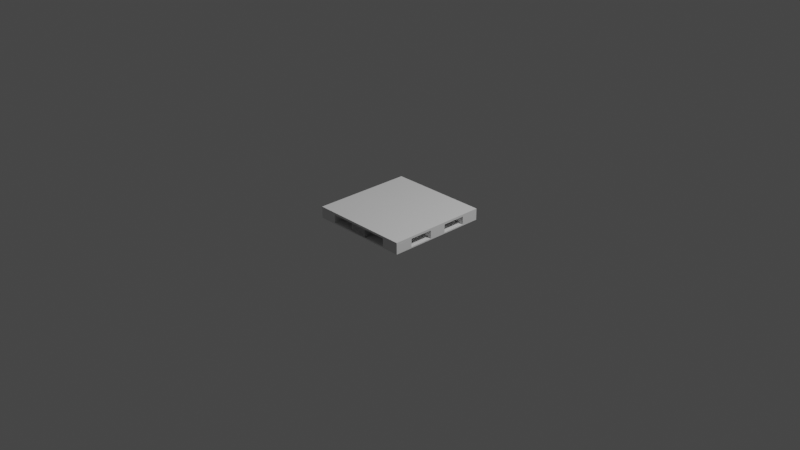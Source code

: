 # Source: 11pallet2.blend  (saved by Blender 3.3.6; exported with 4.5.12 LTS)
import bpy
from mathutils import Matrix  # noqa: F401  (used for matrix-valued properties, if any)

bpy.ops.wm.read_factory_settings(use_empty=True)
scene = bpy.context.scene
scene.name = 'Scene'

# ---- collections
col_collection = bpy.data.collections.new('Collection'); scene.collection.children.link(col_collection)

# ---- world
world_world = bpy.data.worlds.new('World'); scene.world = world_world
world_world.use_nodes = True; world_world.node_tree.nodes.clear()
_N = world_world.node_tree.nodes; _L = world_world.node_tree.links
n0 = _N.new('ShaderNodeOutputWorld'); n0.name = 'World Output'; n0.location = (300, 300)
n1 = _N.new('ShaderNodeBackground'); n1.name = 'Background'; n1.location = (10, 300)
n1.inputs[0].default_value = (0.05088, 0.05088, 0.05088, 1.0)
_L.new(n1.outputs[0], n0.inputs[0])
n0.is_active_output = True
world_world.color = (0.05088, 0.05088, 0.05088)
world_world.use_sun_shadow = False
world_world.sun_shadow_jitter_overblur = 0.0

# ---- cameras
cam_camera = bpy.data.cameras.new('Camera')
cam_camera.clip_end = 100.0
cam_camera.ortho_scale = 7.314

# ---- lights
light_light = bpy.data.lights.new('Light', 'POINT')
light_light.transmission_factor = 0.0
light_light.energy = 1000.0
light_light.shadow_soft_size = 0.1
light_light.shadow_maximum_resolution = 0.006
light_light.use_absolute_resolution = True

# ---- meshes
me_bottom = bpy.data.meshes.new('Bottom')
me_bottom.from_pydata([(0.55, 0.55, 0.0), (-0.55, 0.55, 0.0), (-0.55, -0.55, 0.0), (0.55, -0.55, 0.0)], [], [(0, 1, 2, 3)])
_uv = me_bottom.uv_layers.new(name='UVMap')
_uv.uv.foreach_set('vector', [0.0, 0.0, 0.2553, 0.0, 0.5106, 0.0, 0.766, 0.0])
me_bottom.update()
me_pillar = bpy.data.meshes.new('pillar')
me_pillar.from_pydata([(0.355, 0.3556, 0.0), (0.55, 0.3556, 0.0), (0.55, 0.55, 0.0), (0.355, 0.55, 0.0), (0.095, -0.355, 0.0), (-0.095, -0.355, 0.0), (-0.095, -0.55, 0.0), (0.095, -0.55, 0.0), (-0.095, -0.095, 0.0), (0.095, -0.095, 0.0), (0.095, 0.095, 0.0), (-0.095, 0.095, 0.0), (0.095, 0.3556, 0.0), (-0.095, 0.3556, 0.0), (-0.095, 0.5506, 0.0), (0.095, 0.5506, 0.0), (0.355, -0.55, 0.0), (0.55, -0.55, 0.0), (0.55, -0.355, 0.0), (0.355, -0.355, 0.0), (0.355, -0.095, 0.0), (0.55, -0.095, 0.0), (0.55, 0.095, 0.0), (0.355, 0.095, 0.0)], [], [(4, 5, 6, 7), (22, 23, 20, 21), (11, 8, 9, 10), (18, 19, 16, 17), (15, 14, 13, 12), (2, 3, 0, 1)])
_uv = me_pillar.uv_layers.new(name='UVMap')
_uv.uv.foreach_set('vector', [0.1672, 0.0, 0.2091, 0.0, 0.2509, 0.0, 0.2927, 0.0, 0.9199, 0.0, 0.9617, 0.0, 0.8362, 0.0, 0.878, 0.0, 0.4599, 0.0, 0.3345, 0.0, 0.3763, 0.0, 0.4181, 0.0, 0.7526, 0.0, 0.7944, 0.0, 0.669, 0.0, 0.7108, 0.0, 0.6272, 0.0, 0.5854, 0.0, 0.5436, 0.0, 0.5017, 0.0, 0.08362, 0.0, 0.1254, 0.0, 0.0, 0.0, 0.04181, 0.0])
me_pillar.update()
me_top = bpy.data.meshes.new('Top')
me_top.from_pydata([(0.55, 0.55, 0.0), (-0.55, 0.55, 0.0), (-0.55, -0.55, 0.0), (0.55, -0.55, 0.0)], [], [(0, 1, 2, 3)])
_uv = me_top.uv_layers.new(name='UVMap')
_uv.uv.foreach_set('vector', [0.0, 0.0, 0.2553, 0.0, 0.5106, 0.0, 0.766, 0.0])
me_top.update()

# ---- objects
ob_bottom = bpy.data.objects.new('Bottom', me_bottom)
ob_pillar = bpy.data.objects.new('Pillar', me_pillar)
ob_top = bpy.data.objects.new('Top', me_top)
ob_light = bpy.data.objects.new('Light', light_light)
ob_camera = bpy.data.objects.new('Camera', cam_camera)

# ---- transforms, parenting, visibility, modifiers, constraints
ob_bottom.location = (0.0, 0.0, 0.0)
_m = ob_bottom.modifiers.new('Solidify', 'SOLIDIFY')
_m.thickness = 0.013
_m.offset = 1.0
ob_pillar.location = (0.0, 0.0, 0.013)
ob_pillar.rotation_euler = (0.0, -0.0, 3.142)
_m = ob_pillar.modifiers.new('Mirror', 'MIRROR')
_m = ob_pillar.modifiers.new('Solidify', 'SOLIDIFY')
_m.thickness = 0.088
_m.offset = 1.0
ob_top.location = (0.0, 0.0, 0.101)
ob_top.rotation_euler = (0.0, 0.0, -2.384e-07)
_m = ob_top.modifiers.new('Solidify', 'SOLIDIFY')
_m.thickness = 0.024
_m.offset = 1.0
ob_light.location = (4.076, 1.005, 5.904)
ob_light.rotation_euler = (0.6503, 0.05522, 1.866)
ob_light.lock_rotations_4d = False
ob_light.empty_display_type = 'ARROWS'
ob_light.color = (0.0, 0.0, 0.0, 0.0)
ob_light.lineart.crease_threshold = 0.0
ob_camera.location = (7.359, -6.926, 4.958)
ob_camera.rotation_euler = (1.109, 0.0, 0.8149)
ob_camera.lock_rotations_4d = False
ob_camera.empty_display_type = 'ARROWS'
ob_camera.color = (0.0, 0.0, 0.0, 0.0)
ob_camera.display_type = 'WIRE'
ob_camera.lineart.crease_threshold = 0.0

# ---- collection membership
scene.collection.objects.link(ob_bottom)
scene.collection.objects.link(ob_pillar)
scene.collection.objects.link(ob_top)
col_collection.objects.link(ob_light)
col_collection.objects.link(ob_camera)

# ---- scene / render settings (as saved in the file)
scene.camera = ob_camera
scene.frame_start = 1; scene.frame_end = 250; scene.frame_set(114)
scene.render.engine = 'BLENDER_EEVEE_NEXT'
scene.cycles.sampling_pattern = 'TABULATED_SOBOL'
scene.cycles.use_light_tree = False
scene.view_settings.view_transform = 'Filmic'
bpy.context.view_layer.update()
